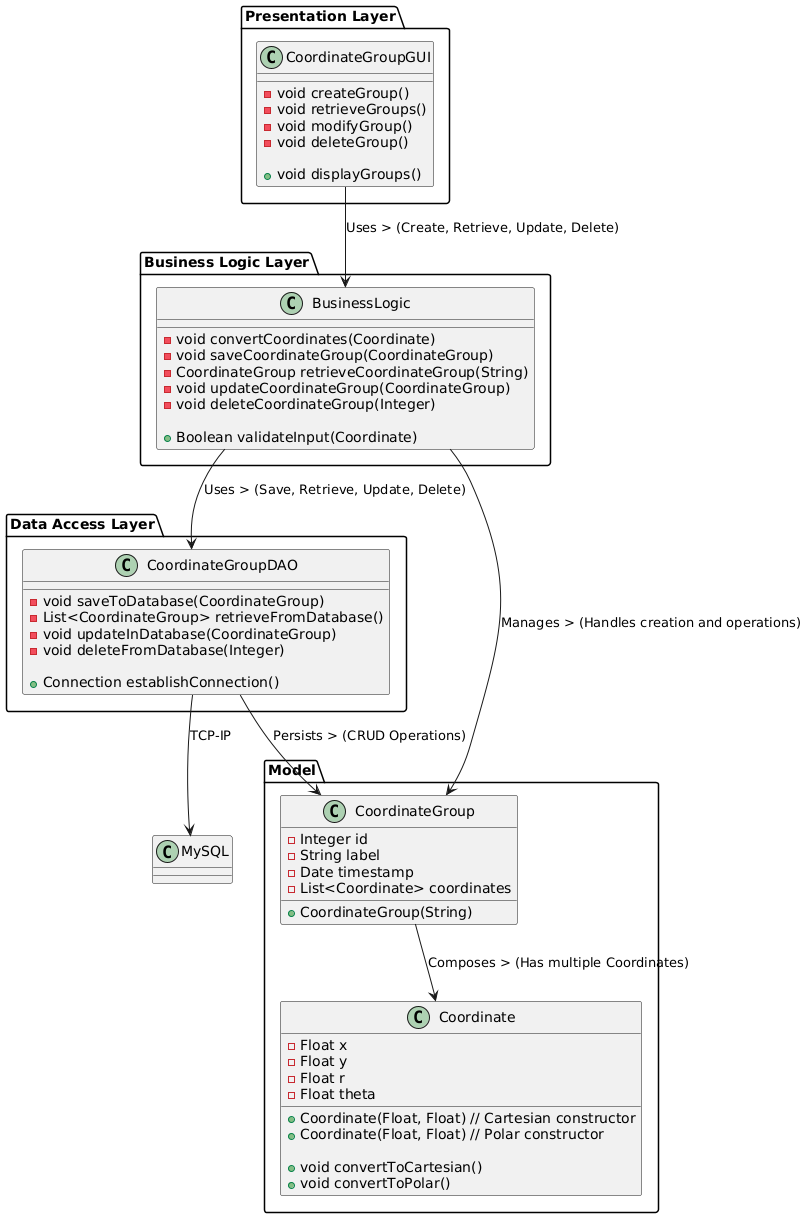

The diagram above was rendered by PlantUML. Its source (embedded in the PNG):
@startuml DCC_Application_Class_Diagram

' Packages and Classes

package "Presentation Layer" {
    class CoordinateGroupGUI {
        - void createGroup()
        - void retrieveGroups()
        - void modifyGroup()
        - void deleteGroup()
        
        + void displayGroups()
    }
}

package "Business Logic Layer" {
    class BusinessLogic {
        - void convertCoordinates(Coordinate)
        - void saveCoordinateGroup(CoordinateGroup)
        - CoordinateGroup retrieveCoordinateGroup(String)
        - void updateCoordinateGroup(CoordinateGroup)
        - void deleteCoordinateGroup(Integer)
        
        + Boolean validateInput(Coordinate)
    }
}

package "Data Access Layer" {
    class CoordinateGroupDAO {
        - void saveToDatabase(CoordinateGroup)
        - List<CoordinateGroup> retrieveFromDatabase()
        - void updateInDatabase(CoordinateGroup)
        - void deleteFromDatabase(Integer)
        
        + Connection establishConnection()
    }
}

package "Model" {
    class Coordinate {
        - Float x
        - Float y
        - Float r
        - Float theta
        
        + Coordinate(Float, Float) // Cartesian constructor
        + Coordinate(Float, Float) // Polar constructor
        
        + void convertToCartesian()
        + void convertToPolar()
    }
    
    class CoordinateGroup {
        - Integer id
        - String label
        - Date timestamp
        - List<Coordinate> coordinates
        
        + CoordinateGroup(String)
    }
}

' Associations

CoordinateGroupGUI --> BusinessLogic : Uses > (Create, Retrieve, Update, Delete)

BusinessLogic --> CoordinateGroupDAO : Uses > (Save, Retrieve, Update, Delete)

CoordinateGroup --> Coordinate : Composes > (Has multiple Coordinates)

BusinessLogic --> CoordinateGroup : Manages > (Handles creation and operations)

CoordinateGroupDAO --> CoordinateGroup : Persists > (CRUD Operations)

CoordinateGroupDAO --> MySQL : TCP-IP

@enduml